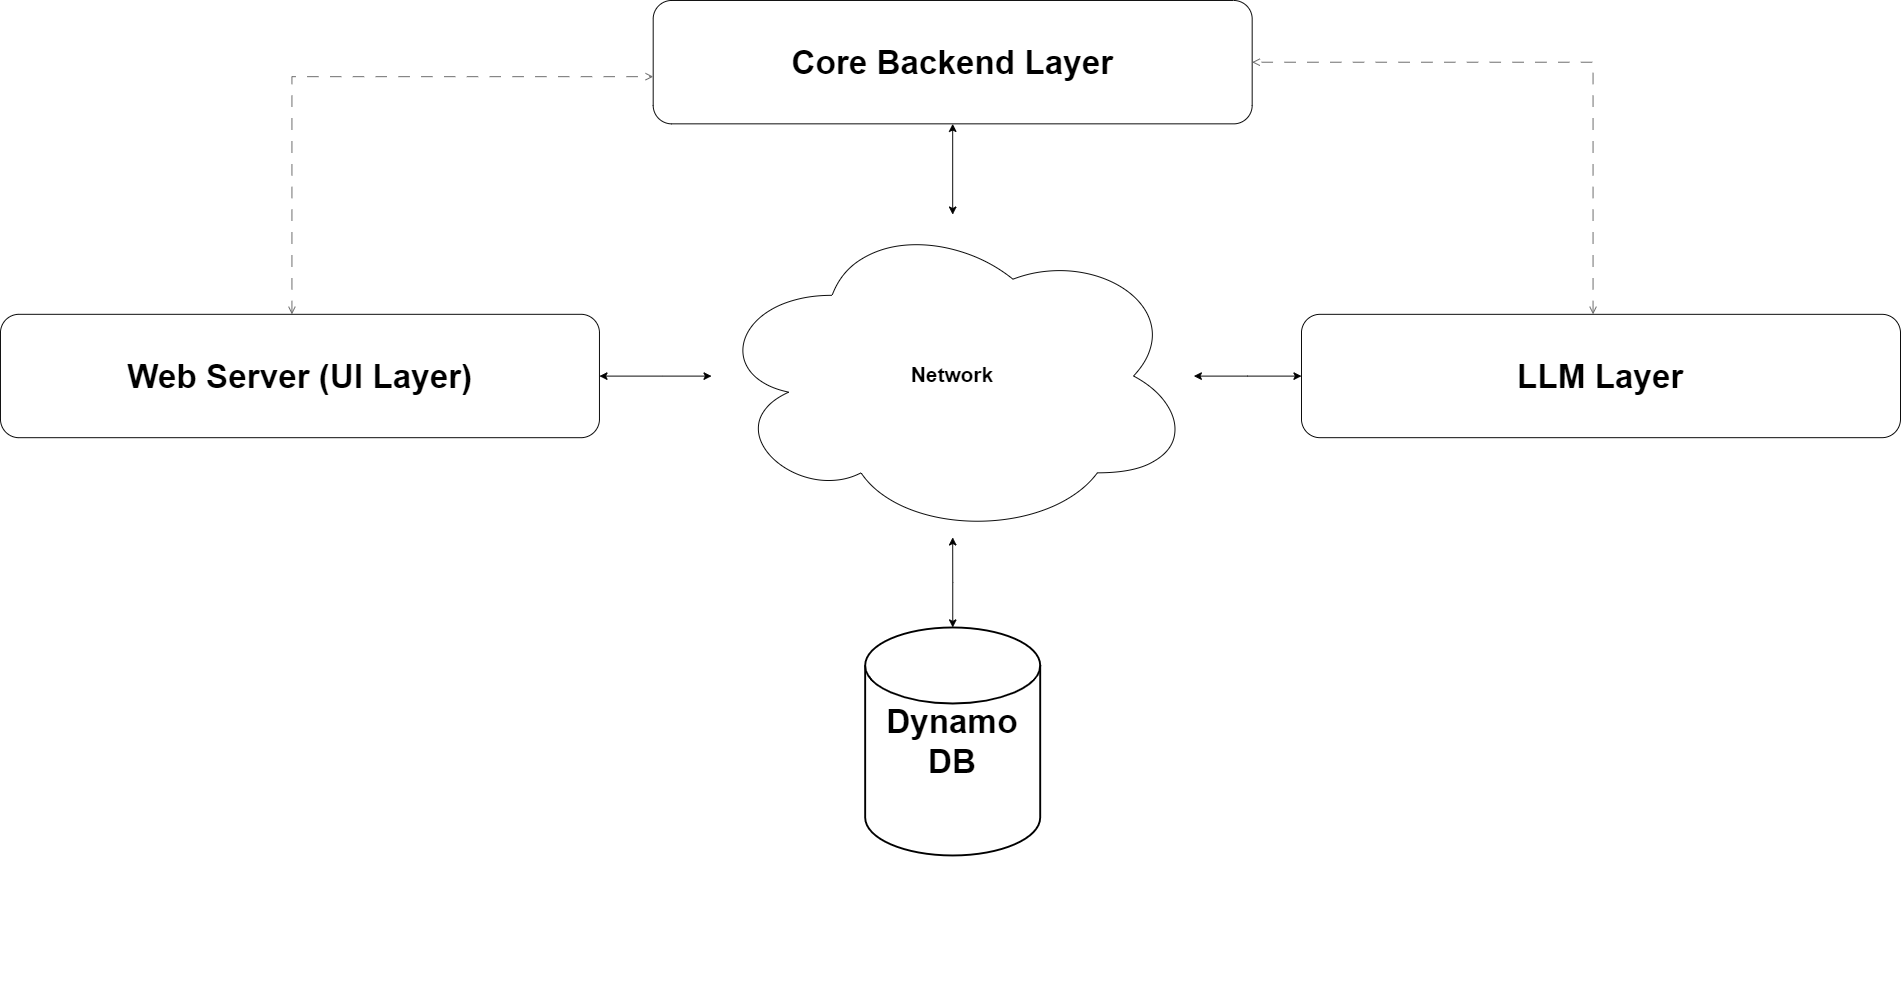

The diagram above was exported from draw.io. Its source (the exported page's mxGraphModel, read from the mxfile embedded in the PNG):
<mxGraphModel dx="2398" dy="2837" grid="1" gridSize="10" guides="1" tooltips="1" connect="1" arrows="1" fold="1" page="1" pageScale="1" pageWidth="291" pageHeight="413" math="0" shadow="0">
  <root>
    <mxCell id="0" />
    <mxCell id="1" parent="0" />
    <mxCell id="emRZepn2OBP5wPDQ-dZt-3" value="" style="group" parent="1" vertex="1" connectable="0">
      <mxGeometry x="1746" y="-340" width="2000" height="1050" as="geometry" />
    </mxCell>
    <mxCell id="LgDO0LHjtFm8Lnb-TNy3-30" value="&lt;b&gt;&lt;font style=&quot;font-size: 22px;&quot;&gt;Network&lt;/font&gt;&lt;/b&gt;" style="ellipse;shape=cloud;whiteSpace=wrap;html=1;" parent="emRZepn2OBP5wPDQ-dZt-3" vertex="1">
      <mxGeometry x="748.4976919353506" y="225.44117647058826" width="507.6561633000012" height="339.70588235294116" as="geometry" />
    </mxCell>
    <mxCell id="LgDO0LHjtFm8Lnb-TNy3-32" value="&lt;b&gt;&lt;font style=&quot;font-size: 35px;&quot;&gt;LLM Layer&lt;/font&gt;&lt;/b&gt;" style="rounded=1;whiteSpace=wrap;html=1;container=0;" parent="emRZepn2OBP5wPDQ-dZt-3" vertex="1">
      <mxGeometry x="1369.4910451813987" y="330.36397058823536" width="630.5089548186014" height="129.86029411764707" as="geometry" />
    </mxCell>
    <mxCell id="LgDO0LHjtFm8Lnb-TNy3-29" style="edgeStyle=orthogonalEdgeStyle;rounded=0;orthogonalLoop=1;jettySize=auto;html=1;startArrow=classic;startFill=1;" parent="emRZepn2OBP5wPDQ-dZt-3" source="LgDO0LHjtFm8Lnb-TNy3-30" target="LgDO0LHjtFm8Lnb-TNy3-32" edge="1">
      <mxGeometry relative="1" as="geometry" />
    </mxCell>
    <mxCell id="LgDO0LHjtFm8Lnb-TNy3-33" style="edgeStyle=orthogonalEdgeStyle;rounded=0;orthogonalLoop=1;jettySize=auto;html=1;startArrow=classic;startFill=1;" parent="emRZepn2OBP5wPDQ-dZt-3" source="LgDO0LHjtFm8Lnb-TNy3-34" target="LgDO0LHjtFm8Lnb-TNy3-30" edge="1">
      <mxGeometry relative="1" as="geometry" />
    </mxCell>
    <mxCell id="LgDO0LHjtFm8Lnb-TNy3-34" value="&lt;b&gt;&lt;font style=&quot;font-size: 35px;&quot;&gt;Core Backend Layer&lt;/font&gt;&lt;/b&gt;" style="rounded=1;whiteSpace=wrap;html=1;container=0;" parent="emRZepn2OBP5wPDQ-dZt-3" vertex="1">
      <mxGeometry x="687.0712961760509" width="630.5089548186014" height="129.86029411764707" as="geometry" />
    </mxCell>
    <mxCell id="LgDO0LHjtFm8Lnb-TNy3-31" style="edgeStyle=orthogonalEdgeStyle;rounded=0;orthogonalLoop=1;jettySize=auto;html=1;dashed=1;dashPattern=12 12;fillColor=#f5f5f5;strokeColor=#666666;startArrow=open;startFill=0;endArrow=open;endFill=0;" parent="emRZepn2OBP5wPDQ-dZt-3" source="LgDO0LHjtFm8Lnb-TNy3-32" target="LgDO0LHjtFm8Lnb-TNy3-34" edge="1">
      <mxGeometry relative="1" as="geometry">
        <Array as="points">
          <mxPoint x="1676.4459346186088" y="64.8529411764706" />
        </Array>
      </mxGeometry>
    </mxCell>
    <mxCell id="LgDO0LHjtFm8Lnb-TNy3-35" style="edgeStyle=orthogonalEdgeStyle;rounded=0;orthogonalLoop=1;jettySize=auto;html=1;startArrow=classic;startFill=1;" parent="emRZepn2OBP5wPDQ-dZt-3" source="LgDO0LHjtFm8Lnb-TNy3-36" target="LgDO0LHjtFm8Lnb-TNy3-30" edge="1">
      <mxGeometry relative="1" as="geometry">
        <Array as="points">
          <mxPoint x="696.5514798767459" y="395.29411764705884" />
          <mxPoint x="696.5514798767459" y="395.29411764705884" />
        </Array>
      </mxGeometry>
    </mxCell>
    <mxCell id="LgDO0LHjtFm8Lnb-TNy3-36" value="&lt;font size=&quot;1&quot; style=&quot;&quot;&gt;&lt;b style=&quot;font-size: 35px;&quot;&gt;Web Server (UI Layer)&lt;/b&gt;&lt;/font&gt;" style="rounded=1;whiteSpace=wrap;html=1;container=0;" parent="emRZepn2OBP5wPDQ-dZt-3" vertex="1">
      <mxGeometry y="330.36397058823536" width="630.5089548186014" height="129.86029411764707" as="geometry" />
    </mxCell>
    <mxCell id="LgDO0LHjtFm8Lnb-TNy3-37" style="edgeStyle=orthogonalEdgeStyle;rounded=0;orthogonalLoop=1;jettySize=auto;html=1;dashed=1;dashPattern=12 12;fillColor=#f5f5f5;strokeColor=#666666;startArrow=open;startFill=0;endArrow=open;endFill=0;" parent="emRZepn2OBP5wPDQ-dZt-3" source="LgDO0LHjtFm8Lnb-TNy3-36" target="LgDO0LHjtFm8Lnb-TNy3-34" edge="1">
      <mxGeometry relative="1" as="geometry">
        <mxPoint x="1605.6101909023296" y="231.61764705882354" as="sourcePoint" />
        <mxPoint x="1329.3507904088403" y="80.29411764705883" as="targetPoint" />
        <Array as="points">
          <mxPoint x="306.95488943721006" y="80.29411764705883" />
        </Array>
      </mxGeometry>
    </mxCell>
    <mxCell id="emRZepn2OBP5wPDQ-dZt-2" value="&lt;b&gt;&lt;font style=&quot;font-size: 35px;&quot;&gt;Dynamo DB&lt;/font&gt;&lt;/b&gt;" style="strokeWidth=2;html=1;shape=mxgraph.flowchart.database;whiteSpace=wrap;" parent="emRZepn2OBP5wPDQ-dZt-3" vertex="1">
      <mxGeometry x="910.1999999999999" y="660" width="184.25" height="240" as="geometry" />
    </mxCell>
    <mxCell id="emRZepn2OBP5wPDQ-dZt-1" style="edgeStyle=orthogonalEdgeStyle;rounded=0;orthogonalLoop=1;jettySize=auto;html=1;startArrow=classic;startFill=1;" parent="emRZepn2OBP5wPDQ-dZt-3" source="LgDO0LHjtFm8Lnb-TNy3-30" target="emRZepn2OBP5wPDQ-dZt-2" edge="1">
      <mxGeometry relative="1" as="geometry">
        <mxPoint x="1002.3257735853513" y="710.2941176470589" as="targetPoint" />
      </mxGeometry>
    </mxCell>
  </root>
</mxGraphModel>